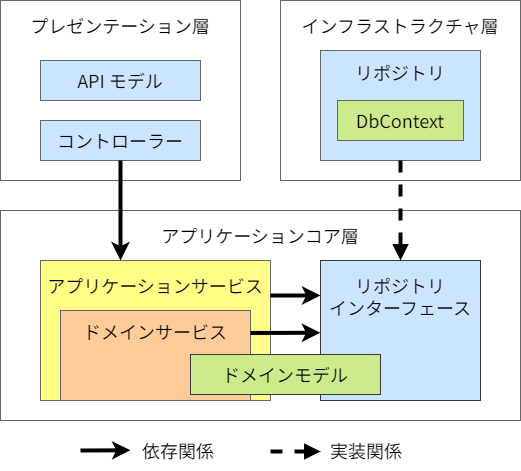

The diagram above was exported from draw.io. Its source (the exported page's mxGraphModel, read from the mxfile embedded in the PNG):
<mxGraphModel dx="1083" dy="506" grid="1" gridSize="10" guides="1" tooltips="1" connect="1" arrows="1" fold="1" page="1" pageScale="1" pageWidth="850" pageHeight="1100" background="#ffffff" math="0" shadow="0">
  <root>
    <mxCell id="0" />
    <mxCell id="1" parent="0" />
    <mxCell id="2" value="&lt;font color=&quot;#000000&quot;&gt;アプリケーションコア層&lt;br&gt;&lt;/font&gt;" style="rounded=0;whiteSpace=wrap;html=1;fontFamily=Noto Sans JP;fontSize=18;strokeWidth=1;fontSource=https%3A%2F%2Ffonts.googleapis.com%2Fcss%3Ffamily%3DNoto%2BSans%2BJP;fillColor=none;strokeColor=#666666;spacingTop=8;verticalAlign=top;" vertex="1" parent="1">
      <mxGeometry x="40" y="250" width="520" height="210" as="geometry" />
    </mxCell>
    <mxCell id="3" value="&lt;div&gt;&lt;font color=&quot;#000000&quot;&gt;アプリケーションサービス&lt;/font&gt;&lt;/div&gt;" style="rounded=0;whiteSpace=wrap;html=1;fontFamily=Noto Sans JP;fontSize=18;fillColor=#ffff88;strokeColor=#666666;strokeWidth=1;spacingLeft=0;fontSource=https%3A%2F%2Ffonts.googleapis.com%2Fcss%3Ffamily%3DNoto%2BSans%2BJP;align=center;verticalAlign=top;spacingTop=8;" vertex="1" parent="1">
      <mxGeometry x="80" y="300" width="230" height="140" as="geometry" />
    </mxCell>
    <mxCell id="4" value="&lt;font color=&quot;#000000&quot;&gt;インフラストラクチャ層&lt;br&gt;&lt;/font&gt;" style="rounded=0;whiteSpace=wrap;html=1;fontFamily=Noto Sans JP;fontSize=18;strokeWidth=1;fontSource=https%3A%2F%2Ffonts.googleapis.com%2Fcss%3Ffamily%3DNoto%2BSans%2BJP;fillColor=none;strokeColor=#666666;spacingTop=8;verticalAlign=top;" vertex="1" parent="1">
      <mxGeometry x="320" y="40" width="240" height="180" as="geometry" />
    </mxCell>
    <mxCell id="5" value="&lt;font color=&quot;#000000&quot;&gt;プレゼンテーション層&lt;br&gt;&lt;/font&gt;" style="rounded=0;whiteSpace=wrap;html=1;fontFamily=Noto Sans JP;fontSize=18;strokeWidth=1;fontSource=https%3A%2F%2Ffonts.googleapis.com%2Fcss%3Ffamily%3DNoto%2BSans%2BJP;fillColor=none;strokeColor=#666666;spacingTop=8;verticalAlign=top;" vertex="1" parent="1">
      <mxGeometry x="40" y="40" width="240" height="180" as="geometry" />
    </mxCell>
    <mxCell id="6" value="&lt;div&gt;&lt;font color=&quot;#000000&quot;&gt;ドメインサービス&lt;/font&gt;&lt;/div&gt;" style="rounded=0;whiteSpace=wrap;html=1;fontFamily=Noto Sans JP;fontSize=18;fillColor=#ffcc99;strokeColor=#666666;strokeWidth=1;spacingLeft=0;fontSource=https%3A%2F%2Ffonts.googleapis.com%2Fcss%3Ffamily%3DNoto%2BSans%2BJP;align=center;verticalAlign=top;spacingTop=4;" vertex="1" parent="1">
      <mxGeometry x="100" y="350" width="190" height="90" as="geometry" />
    </mxCell>
    <mxCell id="7" value="&lt;font color=&quot;#000000&quot;&gt;リポジトリ&lt;br&gt;&lt;br&gt;&lt;br&gt;&lt;br&gt;&lt;/font&gt;" style="rounded=0;whiteSpace=wrap;html=1;fontFamily=Noto Sans JP;fontSize=18;fillColor=#cce5ff;strokeColor=#666666;strokeWidth=1;spacingLeft=0;fontSource=https%3A%2F%2Ffonts.googleapis.com%2Fcss%3Ffamily%3DNoto%2BSans%2BJP;" vertex="1" parent="1">
      <mxGeometry x="360" y="90" width="160" height="110" as="geometry" />
    </mxCell>
    <mxCell id="8" value="&lt;font color=&quot;#000000&quot;&gt;リポジトリ&lt;br&gt;インターフェース&lt;br&gt;&lt;/font&gt;" style="rounded=0;whiteSpace=wrap;html=1;fontFamily=Noto Sans JP;fontSize=18;fillColor=#cce5ff;strokeColor=#36393d;strokeWidth=1;spacingLeft=0;fontSource=https%3A%2F%2Ffonts.googleapis.com%2Fcss%3Ffamily%3DNoto%2BSans%2BJP;verticalAlign=top;spacingTop=8;" vertex="1" parent="1">
      <mxGeometry x="360" y="300" width="160" height="140" as="geometry" />
    </mxCell>
    <mxCell id="9" value="&lt;font color=&quot;#000000&quot;&gt;コントローラー&lt;/font&gt;" style="rounded=0;whiteSpace=wrap;html=1;fontFamily=Noto Sans JP;fontSize=18;fillColor=#cce5ff;strokeColor=#666666;strokeWidth=1;spacingLeft=0;fontSource=https%3A%2F%2Ffonts.googleapis.com%2Fcss%3Ffamily%3DNoto%2BSans%2BJP;" vertex="1" parent="1">
      <mxGeometry x="80" y="160" width="160" height="40" as="geometry" />
    </mxCell>
    <mxCell id="11" value="&lt;font color=&quot;#000000&quot;&gt;DbContext&lt;/font&gt;" style="rounded=0;whiteSpace=wrap;html=1;fontFamily=Noto Sans JP;fontSize=18;fillColor=#cdeb8b;strokeColor=#666666;strokeWidth=1;spacingLeft=0;fontSource=https%3A%2F%2Ffonts.googleapis.com%2Fcss%3Ffamily%3DNoto%2BSans%2BJP;" vertex="1" parent="1">
      <mxGeometry x="377.02" y="140" width="125.96" height="40" as="geometry" />
    </mxCell>
    <mxCell id="12" style="edgeStyle=none;sketch=0;html=1;exitX=0.5;exitY=1;exitDx=0;exitDy=0;shadow=0;fontColor=#000000;endArrow=classic;endFill=1;strokeColor=#000000;strokeWidth=4;" edge="1" parent="1" source="9">
      <mxGeometry relative="1" as="geometry">
        <mxPoint x="655.5799999999999" y="575" as="sourcePoint" />
        <mxPoint x="160" y="300" as="targetPoint" />
      </mxGeometry>
    </mxCell>
    <mxCell id="13" style="edgeStyle=none;sketch=0;html=1;exitX=0.5;exitY=1;exitDx=0;exitDy=0;shadow=0;fontColor=#000000;endArrow=block;endFill=1;strokeColor=#000000;strokeWidth=4;dashed=1;" edge="1" parent="1" source="7" target="8">
      <mxGeometry relative="1" as="geometry">
        <mxPoint x="455" y="330" as="sourcePoint" />
        <mxPoint x="489.05726000000004" y="485.94000000000005" as="targetPoint" />
      </mxGeometry>
    </mxCell>
    <mxCell id="14" value="&lt;font color=&quot;#000000&quot;&gt;ドメインモデル&lt;/font&gt;" style="rounded=0;whiteSpace=wrap;html=1;fontFamily=Noto Sans JP;fontSize=18;fillColor=#cdeb8b;strokeColor=#36393d;strokeWidth=1;spacingLeft=0;fontSource=https%3A%2F%2Ffonts.googleapis.com%2Fcss%3Ffamily%3DNoto%2BSans%2BJP;" vertex="1" parent="1">
      <mxGeometry x="230" y="394" width="190" height="40" as="geometry" />
    </mxCell>
    <mxCell id="15" value="依存関係" style="text;html=1;strokeColor=none;fillColor=none;align=left;verticalAlign=middle;whiteSpace=wrap;rounded=0;fontFamily=Noto Sans JP;fontSource=https%3A%2F%2Ffonts.googleapis.com%2Fcss%3Ffamily%3DNoto%2BSans%2BJP;fontSize=18;fontColor=#000000;" vertex="1" parent="1">
      <mxGeometry x="180" y="470" width="90" height="40" as="geometry" />
    </mxCell>
    <mxCell id="16" style="edgeStyle=none;sketch=0;html=1;shadow=0;fontColor=#000000;endArrow=classic;endFill=1;strokeColor=#000000;strokeWidth=4;" edge="1" parent="1">
      <mxGeometry relative="1" as="geometry">
        <mxPoint x="120" y="490" as="sourcePoint" />
        <mxPoint x="170" y="489.7800887623514" as="targetPoint" />
      </mxGeometry>
    </mxCell>
    <mxCell id="17" value="実装関係" style="text;html=1;strokeColor=none;fillColor=none;align=left;verticalAlign=middle;whiteSpace=wrap;rounded=0;fontFamily=Noto Sans JP;fontSource=https%3A%2F%2Ffonts.googleapis.com%2Fcss%3Ffamily%3DNoto%2BSans%2BJP;fontSize=18;fontColor=#000000;" vertex="1" parent="1">
      <mxGeometry x="368.41999999999996" y="470" width="90" height="40" as="geometry" />
    </mxCell>
    <mxCell id="18" style="edgeStyle=none;sketch=0;html=1;shadow=0;fontColor=#000000;endArrow=block;endFill=1;strokeColor=#000000;strokeWidth=4;dashed=1;" edge="1" parent="1">
      <mxGeometry relative="1" as="geometry">
        <mxPoint x="310" y="491" as="sourcePoint" />
        <mxPoint x="360" y="491" as="targetPoint" />
      </mxGeometry>
    </mxCell>
    <mxCell id="19" style="edgeStyle=none;sketch=0;html=1;shadow=0;fontColor=#000000;endArrow=classic;endFill=1;strokeColor=#000000;strokeWidth=4;exitX=1;exitY=0.25;exitDx=0;exitDy=0;entryX=-0.001;entryY=0.516;entryDx=0;entryDy=0;entryPerimeter=0;" edge="1" parent="1" source="6" target="8">
      <mxGeometry relative="1" as="geometry">
        <mxPoint x="340" y="373" as="sourcePoint" />
        <mxPoint x="580" y="373" as="targetPoint" />
      </mxGeometry>
    </mxCell>
    <mxCell id="20" style="edgeStyle=none;sketch=0;html=1;exitX=1;exitY=0.25;exitDx=0;exitDy=0;shadow=0;fontColor=#000000;endArrow=classic;endFill=1;strokeColor=#000000;strokeWidth=4;entryX=0;entryY=0.25;entryDx=0;entryDy=0;" edge="1" parent="1" source="3" target="8">
      <mxGeometry relative="1" as="geometry">
        <mxPoint x="641.76" y="575" as="sourcePoint" />
        <mxPoint x="686.1799999999998" y="573.1401775247027" as="targetPoint" />
      </mxGeometry>
    </mxCell>
    <mxCell id="21" value="&lt;font color=&quot;#000000&quot;&gt;API モデル&lt;/font&gt;" style="rounded=0;whiteSpace=wrap;html=1;fontFamily=Noto Sans JP;fontSize=18;fillColor=#cce5ff;strokeColor=#666666;strokeWidth=1;spacingLeft=0;fontSource=https%3A%2F%2Ffonts.googleapis.com%2Fcss%3Ffamily%3DNoto%2BSans%2BJP;" vertex="1" parent="1">
      <mxGeometry x="80" y="100" width="160" height="40" as="geometry" />
    </mxCell>
  </root>
</mxGraphModel>